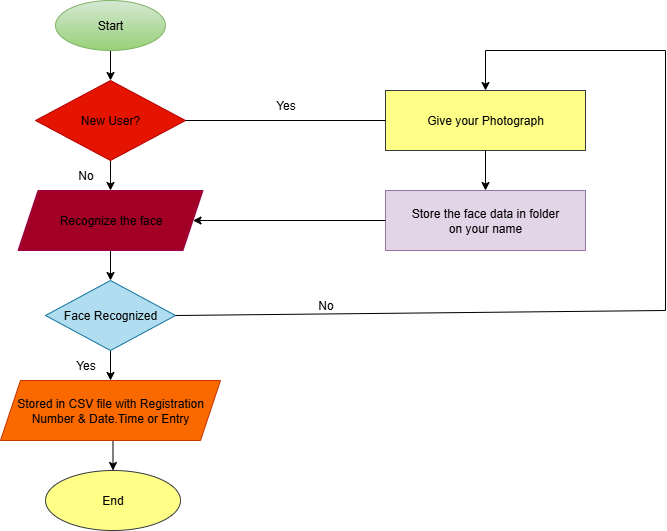

The diagram above was exported from draw.io. Its source (the exported page's mxGraphModel, read from the mxfile embedded in the PNG):
<mxGraphModel dx="1226" dy="609" grid="1" gridSize="10" guides="1" tooltips="1" connect="1" arrows="1" fold="1" page="1" pageScale="1" pageWidth="827" pageHeight="1169" math="0" shadow="0">
  <root>
    <mxCell id="0" />
    <mxCell id="1" parent="0" />
    <mxCell id="DkwdZKSjfNrt7AuZEz_o-7" style="edgeStyle=orthogonalEdgeStyle;rounded=0;orthogonalLoop=1;jettySize=auto;html=1;exitX=0.5;exitY=1;exitDx=0;exitDy=0;entryX=0.5;entryY=0;entryDx=0;entryDy=0;" parent="1" source="DkwdZKSjfNrt7AuZEz_o-1" target="DkwdZKSjfNrt7AuZEz_o-2" edge="1">
      <mxGeometry relative="1" as="geometry" />
    </mxCell>
    <mxCell id="DkwdZKSjfNrt7AuZEz_o-1" value="Start" style="ellipse;whiteSpace=wrap;html=1;fillColor=#d5e8d4;strokeColor=#82b366;gradientColor=#97d077;" parent="1" vertex="1">
      <mxGeometry x="110" y="30" width="110" height="50" as="geometry" />
    </mxCell>
    <mxCell id="DkwdZKSjfNrt7AuZEz_o-8" style="edgeStyle=orthogonalEdgeStyle;rounded=0;orthogonalLoop=1;jettySize=auto;html=1;exitX=0.5;exitY=1;exitDx=0;exitDy=0;entryX=0.5;entryY=0;entryDx=0;entryDy=0;" parent="1" source="DkwdZKSjfNrt7AuZEz_o-2" target="DkwdZKSjfNrt7AuZEz_o-3" edge="1">
      <mxGeometry relative="1" as="geometry" />
    </mxCell>
    <mxCell id="DkwdZKSjfNrt7AuZEz_o-2" value="&lt;font style=&quot;color: rgb(0, 0, 0);&quot;&gt;New User?&lt;/font&gt;" style="rhombus;whiteSpace=wrap;html=1;fillColor=#e51400;fontColor=#ffffff;strokeColor=#B20000;" parent="1" vertex="1">
      <mxGeometry x="90" y="110" width="150" height="80" as="geometry" />
    </mxCell>
    <mxCell id="DkwdZKSjfNrt7AuZEz_o-9" style="edgeStyle=orthogonalEdgeStyle;rounded=0;orthogonalLoop=1;jettySize=auto;html=1;exitX=0.5;exitY=1;exitDx=0;exitDy=0;entryX=0.5;entryY=0;entryDx=0;entryDy=0;" parent="1" source="DkwdZKSjfNrt7AuZEz_o-3" target="DkwdZKSjfNrt7AuZEz_o-4" edge="1">
      <mxGeometry relative="1" as="geometry" />
    </mxCell>
    <mxCell id="DkwdZKSjfNrt7AuZEz_o-3" value="&lt;font style=&quot;color: rgb(0, 0, 0);&quot;&gt;Recognize the face&lt;/font&gt;" style="shape=parallelogram;perimeter=parallelogramPerimeter;whiteSpace=wrap;html=1;fixedSize=1;fillColor=#a20025;fontColor=#ffffff;strokeColor=#99004D;" parent="1" vertex="1">
      <mxGeometry x="72.5" y="220" width="185" height="60" as="geometry" />
    </mxCell>
    <mxCell id="DkwdZKSjfNrt7AuZEz_o-11" style="edgeStyle=orthogonalEdgeStyle;rounded=0;orthogonalLoop=1;jettySize=auto;html=1;exitX=0.5;exitY=1;exitDx=0;exitDy=0;entryX=0.5;entryY=0;entryDx=0;entryDy=0;" parent="1" source="DkwdZKSjfNrt7AuZEz_o-4" target="DkwdZKSjfNrt7AuZEz_o-5" edge="1">
      <mxGeometry relative="1" as="geometry" />
    </mxCell>
    <mxCell id="DkwdZKSjfNrt7AuZEz_o-4" value="Face Recognized" style="rhombus;whiteSpace=wrap;html=1;fillColor=#b1ddf0;strokeColor=#10739e;" parent="1" vertex="1">
      <mxGeometry x="100" y="310" width="130" height="70" as="geometry" />
    </mxCell>
    <mxCell id="DkwdZKSjfNrt7AuZEz_o-12" style="edgeStyle=orthogonalEdgeStyle;rounded=0;orthogonalLoop=1;jettySize=auto;html=1;exitX=0.5;exitY=1;exitDx=0;exitDy=0;entryX=0.5;entryY=0;entryDx=0;entryDy=0;" parent="1" source="DkwdZKSjfNrt7AuZEz_o-5" target="DkwdZKSjfNrt7AuZEz_o-6" edge="1">
      <mxGeometry relative="1" as="geometry" />
    </mxCell>
    <mxCell id="DkwdZKSjfNrt7AuZEz_o-5" value="Stored in CSV file with Registration&lt;div&gt;Number &amp;amp; Date.Time or Entry&lt;/div&gt;" style="shape=parallelogram;perimeter=parallelogramPerimeter;whiteSpace=wrap;html=1;fixedSize=1;fillColor=#fa6800;strokeColor=#C73500;fontColor=#000000;" parent="1" vertex="1">
      <mxGeometry x="55" y="410" width="220" height="60" as="geometry" />
    </mxCell>
    <mxCell id="DkwdZKSjfNrt7AuZEz_o-6" value="End" style="ellipse;whiteSpace=wrap;html=1;fillColor=#ffff88;strokeColor=#36393d;" parent="1" vertex="1">
      <mxGeometry x="100" y="500" width="135" height="60" as="geometry" />
    </mxCell>
    <mxCell id="DkwdZKSjfNrt7AuZEz_o-13" value="Give your Photograph" style="rounded=0;whiteSpace=wrap;html=1;fillColor=#ffff88;strokeColor=#36393d;" parent="1" vertex="1">
      <mxGeometry x="440" y="120" width="200" height="60" as="geometry" />
    </mxCell>
    <mxCell id="DkwdZKSjfNrt7AuZEz_o-14" value="Store the face data in folder&lt;div&gt;on your name&lt;/div&gt;" style="rounded=0;whiteSpace=wrap;html=1;fillColor=#e1d5e7;strokeColor=#9673a6;" parent="1" vertex="1">
      <mxGeometry x="440" y="220" width="200" height="60" as="geometry" />
    </mxCell>
    <mxCell id="DkwdZKSjfNrt7AuZEz_o-19" value="" style="endArrow=none;html=1;rounded=0;exitX=1;exitY=0.5;exitDx=0;exitDy=0;entryX=0;entryY=0.5;entryDx=0;entryDy=0;" parent="1" source="DkwdZKSjfNrt7AuZEz_o-2" target="DkwdZKSjfNrt7AuZEz_o-13" edge="1">
      <mxGeometry width="50" height="50" relative="1" as="geometry">
        <mxPoint x="390" y="340" as="sourcePoint" />
        <mxPoint x="440" y="290" as="targetPoint" />
      </mxGeometry>
    </mxCell>
    <mxCell id="DkwdZKSjfNrt7AuZEz_o-21" value="" style="endArrow=classic;html=1;rounded=0;entryX=1;entryY=0.5;entryDx=0;entryDy=0;exitX=0;exitY=0.5;exitDx=0;exitDy=0;" parent="1" source="DkwdZKSjfNrt7AuZEz_o-14" target="DkwdZKSjfNrt7AuZEz_o-3" edge="1">
      <mxGeometry width="50" height="50" relative="1" as="geometry">
        <mxPoint x="390" y="340" as="sourcePoint" />
        <mxPoint x="440" y="290" as="targetPoint" />
      </mxGeometry>
    </mxCell>
    <mxCell id="DkwdZKSjfNrt7AuZEz_o-24" value="" style="endArrow=classic;html=1;rounded=0;exitX=0.5;exitY=1;exitDx=0;exitDy=0;entryX=0.5;entryY=0;entryDx=0;entryDy=0;" parent="1" source="DkwdZKSjfNrt7AuZEz_o-13" target="DkwdZKSjfNrt7AuZEz_o-14" edge="1">
      <mxGeometry width="50" height="50" relative="1" as="geometry">
        <mxPoint x="390" y="340" as="sourcePoint" />
        <mxPoint x="440" y="290" as="targetPoint" />
      </mxGeometry>
    </mxCell>
    <mxCell id="DkwdZKSjfNrt7AuZEz_o-29" value="" style="endArrow=none;html=1;rounded=0;exitX=1;exitY=0.5;exitDx=0;exitDy=0;" parent="1" source="DkwdZKSjfNrt7AuZEz_o-4" edge="1">
      <mxGeometry width="50" height="50" relative="1" as="geometry">
        <mxPoint x="390" y="340" as="sourcePoint" />
        <mxPoint x="720" y="340" as="targetPoint" />
      </mxGeometry>
    </mxCell>
    <mxCell id="DkwdZKSjfNrt7AuZEz_o-31" value="" style="endArrow=none;html=1;rounded=0;" parent="1" edge="1">
      <mxGeometry width="50" height="50" relative="1" as="geometry">
        <mxPoint x="720" y="340" as="sourcePoint" />
        <mxPoint x="720" y="80" as="targetPoint" />
      </mxGeometry>
    </mxCell>
    <mxCell id="DkwdZKSjfNrt7AuZEz_o-33" value="" style="endArrow=none;html=1;rounded=0;" parent="1" edge="1">
      <mxGeometry width="50" height="50" relative="1" as="geometry">
        <mxPoint x="540" y="80" as="sourcePoint" />
        <mxPoint x="720" y="80" as="targetPoint" />
      </mxGeometry>
    </mxCell>
    <mxCell id="DkwdZKSjfNrt7AuZEz_o-34" value="" style="endArrow=classic;html=1;rounded=0;entryX=0.5;entryY=0;entryDx=0;entryDy=0;" parent="1" target="DkwdZKSjfNrt7AuZEz_o-13" edge="1">
      <mxGeometry width="50" height="50" relative="1" as="geometry">
        <mxPoint x="540" y="80" as="sourcePoint" />
        <mxPoint x="440" y="290" as="targetPoint" />
      </mxGeometry>
    </mxCell>
    <mxCell id="DkwdZKSjfNrt7AuZEz_o-35" value="Yes" style="text;html=1;align=center;verticalAlign=middle;resizable=0;points=[];autosize=1;strokeColor=none;fillColor=none;" parent="1" vertex="1">
      <mxGeometry x="320" y="120" width="40" height="30" as="geometry" />
    </mxCell>
    <mxCell id="DkwdZKSjfNrt7AuZEz_o-39" value="Yes" style="text;html=1;align=center;verticalAlign=middle;resizable=0;points=[];autosize=1;strokeColor=none;fillColor=none;" parent="1" vertex="1">
      <mxGeometry x="120" y="380" width="40" height="30" as="geometry" />
    </mxCell>
    <mxCell id="DkwdZKSjfNrt7AuZEz_o-40" value="No" style="text;html=1;align=center;verticalAlign=middle;resizable=0;points=[];autosize=1;strokeColor=none;fillColor=none;" parent="1" vertex="1">
      <mxGeometry x="120" y="190" width="40" height="30" as="geometry" />
    </mxCell>
    <mxCell id="DkwdZKSjfNrt7AuZEz_o-41" value="No" style="text;html=1;align=center;verticalAlign=middle;resizable=0;points=[];autosize=1;strokeColor=none;fillColor=none;" parent="1" vertex="1">
      <mxGeometry x="360" y="320" width="40" height="30" as="geometry" />
    </mxCell>
  </root>
</mxGraphModel>